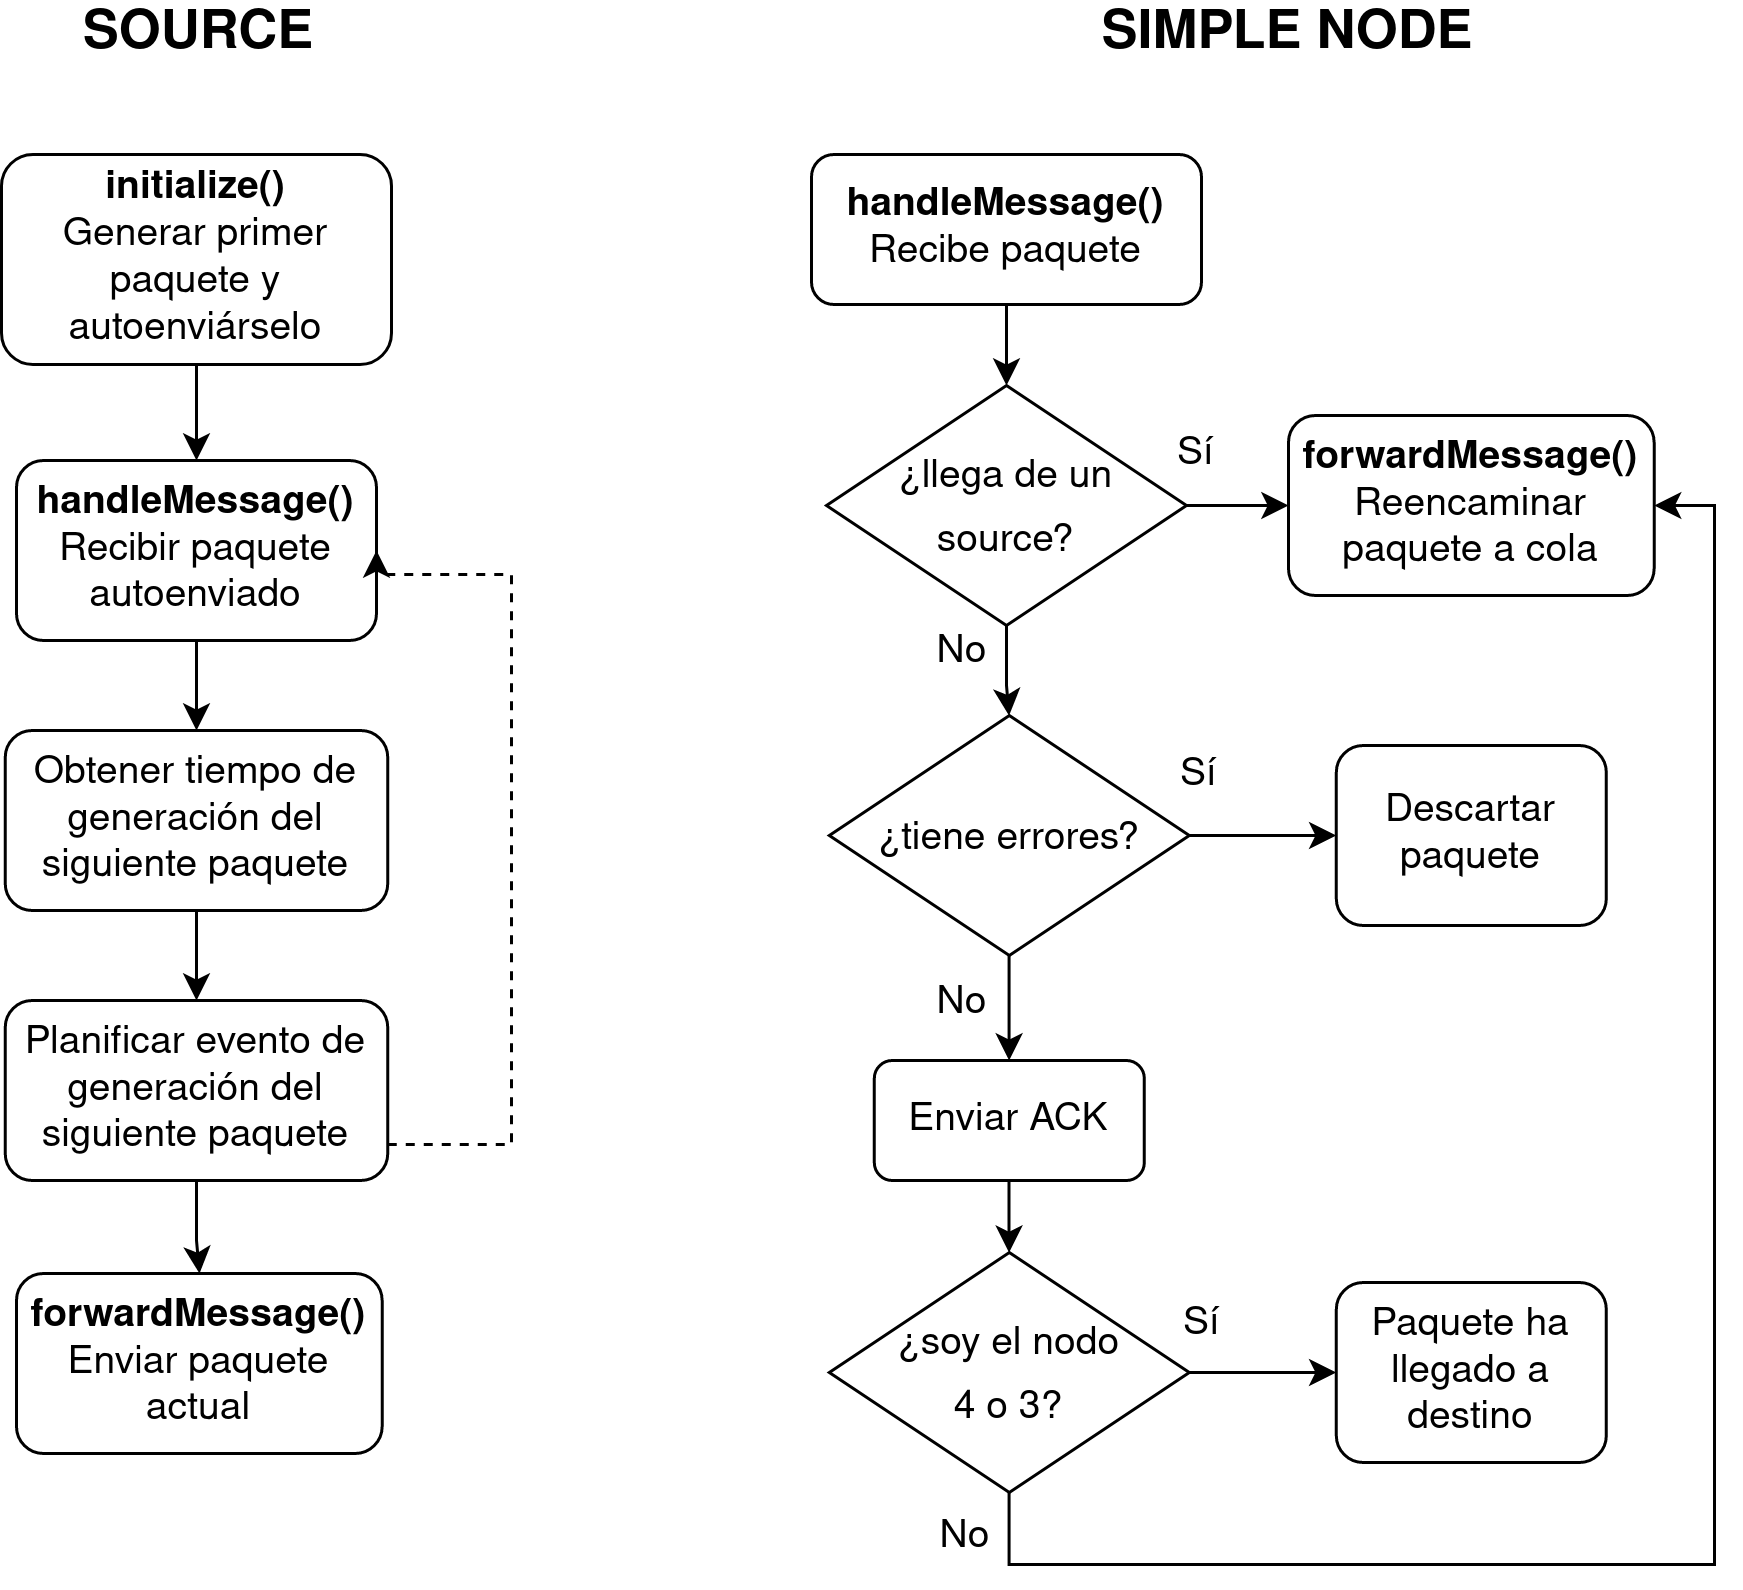

The diagram above was exported from draw.io. Its source (the exported page's mxGraphModel, read from the mxfile embedded in the PNG):
<mxGraphModel dx="2031" dy="1107" grid="1" gridSize="10" guides="1" tooltips="1" connect="1" arrows="1" fold="1" page="1" pageScale="1" pageWidth="1169" pageHeight="827" math="0" shadow="0">
  <root>
    <mxCell id="WIyWlLk6GJQsqaUBKTNV-0" />
    <mxCell id="WIyWlLk6GJQsqaUBKTNV-1" parent="WIyWlLk6GJQsqaUBKTNV-0" />
    <mxCell id="A-fv4xOy0BpW-C-wNNGw-5" value="" style="edgeStyle=orthogonalEdgeStyle;rounded=0;orthogonalLoop=1;jettySize=auto;html=1;fontSize=13;" edge="1" parent="WIyWlLk6GJQsqaUBKTNV-1" source="WIyWlLk6GJQsqaUBKTNV-3" target="A-fv4xOy0BpW-C-wNNGw-2">
      <mxGeometry relative="1" as="geometry" />
    </mxCell>
    <mxCell id="WIyWlLk6GJQsqaUBKTNV-3" value="&lt;div style=&quot;font-size: 13px;&quot;&gt;&lt;b style=&quot;font-size: 13px;&quot;&gt;handleMessage()&lt;/b&gt;&lt;br style=&quot;font-size: 13px;&quot;&gt;&lt;/div&gt;&lt;div style=&quot;font-size: 13px;&quot;&gt;Recibir paquete autoenviado&lt;/div&gt;" style="rounded=1;whiteSpace=wrap;html=1;fontSize=13;glass=0;strokeWidth=1;shadow=0;" parent="WIyWlLk6GJQsqaUBKTNV-1" vertex="1">
      <mxGeometry x="21" y="168" width="120" height="60" as="geometry" />
    </mxCell>
    <mxCell id="A-fv4xOy0BpW-C-wNNGw-1" value="" style="edgeStyle=orthogonalEdgeStyle;rounded=0;orthogonalLoop=1;jettySize=auto;html=1;fontSize=13;" edge="1" parent="WIyWlLk6GJQsqaUBKTNV-1" source="A-fv4xOy0BpW-C-wNNGw-0" target="WIyWlLk6GJQsqaUBKTNV-3">
      <mxGeometry relative="1" as="geometry" />
    </mxCell>
    <mxCell id="A-fv4xOy0BpW-C-wNNGw-0" value="&lt;div style=&quot;font-size: 13px&quot;&gt;&lt;b style=&quot;font-size: 13px&quot;&gt;initialize()&lt;/b&gt;&lt;/div&gt;&lt;div style=&quot;font-size: 13px&quot;&gt;Generar primer paquete y autoenviárselo&lt;/div&gt;" style="rounded=1;whiteSpace=wrap;html=1;fontSize=13;glass=0;strokeWidth=1;shadow=0;" vertex="1" parent="WIyWlLk6GJQsqaUBKTNV-1">
      <mxGeometry x="16" y="66" width="130" height="70" as="geometry" />
    </mxCell>
    <mxCell id="A-fv4xOy0BpW-C-wNNGw-6" value="" style="edgeStyle=orthogonalEdgeStyle;rounded=0;orthogonalLoop=1;jettySize=auto;html=1;fontSize=13;" edge="1" parent="WIyWlLk6GJQsqaUBKTNV-1" source="A-fv4xOy0BpW-C-wNNGw-2" target="A-fv4xOy0BpW-C-wNNGw-3">
      <mxGeometry relative="1" as="geometry" />
    </mxCell>
    <mxCell id="A-fv4xOy0BpW-C-wNNGw-2" value="Obtener tiempo de generación del siguiente paquete" style="rounded=1;whiteSpace=wrap;html=1;fontSize=13;glass=0;strokeWidth=1;shadow=0;" vertex="1" parent="WIyWlLk6GJQsqaUBKTNV-1">
      <mxGeometry x="17.25" y="258" width="127.5" height="60" as="geometry" />
    </mxCell>
    <mxCell id="A-fv4xOy0BpW-C-wNNGw-7" value="" style="edgeStyle=orthogonalEdgeStyle;rounded=0;orthogonalLoop=1;jettySize=auto;html=1;fontSize=13;" edge="1" parent="WIyWlLk6GJQsqaUBKTNV-1" source="A-fv4xOy0BpW-C-wNNGw-3" target="A-fv4xOy0BpW-C-wNNGw-4">
      <mxGeometry relative="1" as="geometry" />
    </mxCell>
    <mxCell id="A-fv4xOy0BpW-C-wNNGw-8" style="edgeStyle=orthogonalEdgeStyle;rounded=0;orthogonalLoop=1;jettySize=auto;html=1;entryX=1;entryY=0.5;entryDx=0;entryDy=0;fontSize=13;dashed=1;" edge="1" parent="WIyWlLk6GJQsqaUBKTNV-1" source="A-fv4xOy0BpW-C-wNNGw-3" target="WIyWlLk6GJQsqaUBKTNV-3">
      <mxGeometry relative="1" as="geometry">
        <Array as="points">
          <mxPoint x="186" y="396" />
          <mxPoint x="186" y="206" />
        </Array>
      </mxGeometry>
    </mxCell>
    <mxCell id="A-fv4xOy0BpW-C-wNNGw-3" value="Planificar evento de generación del siguiente paquete" style="rounded=1;whiteSpace=wrap;html=1;fontSize=13;glass=0;strokeWidth=1;shadow=0;" vertex="1" parent="WIyWlLk6GJQsqaUBKTNV-1">
      <mxGeometry x="17.25" y="348" width="127.5" height="60" as="geometry" />
    </mxCell>
    <mxCell id="A-fv4xOy0BpW-C-wNNGw-4" value="&lt;div style=&quot;font-size: 13px;&quot;&gt;&lt;b style=&quot;font-size: 13px;&quot;&gt;forwardMessage()&lt;/b&gt;&lt;br style=&quot;font-size: 13px;&quot;&gt;&lt;/div&gt;&lt;div style=&quot;font-size: 13px;&quot;&gt;Enviar paquete&lt;/div&gt;&lt;div style=&quot;font-size: 13px;&quot;&gt;actual&lt;/div&gt;" style="rounded=1;whiteSpace=wrap;html=1;fontSize=13;glass=0;strokeWidth=1;shadow=0;" vertex="1" parent="WIyWlLk6GJQsqaUBKTNV-1">
      <mxGeometry x="21" y="439" width="121.88" height="60" as="geometry" />
    </mxCell>
    <mxCell id="A-fv4xOy0BpW-C-wNNGw-9" value="SOURCE" style="text;html=1;strokeColor=none;fillColor=none;align=center;verticalAlign=middle;whiteSpace=wrap;rounded=0;fontSize=18;fontStyle=1" vertex="1" parent="WIyWlLk6GJQsqaUBKTNV-1">
      <mxGeometry x="41.94" y="16" width="80" height="20" as="geometry" />
    </mxCell>
    <mxCell id="A-fv4xOy0BpW-C-wNNGw-22" value="" style="edgeStyle=orthogonalEdgeStyle;rounded=0;orthogonalLoop=1;jettySize=auto;html=1;fontSize=18;" edge="1" parent="WIyWlLk6GJQsqaUBKTNV-1" source="A-fv4xOy0BpW-C-wNNGw-13" target="A-fv4xOy0BpW-C-wNNGw-21">
      <mxGeometry relative="1" as="geometry" />
    </mxCell>
    <mxCell id="A-fv4xOy0BpW-C-wNNGw-13" value="&lt;div style=&quot;font-size: 13px&quot;&gt;&lt;b style=&quot;font-size: 13px&quot;&gt;handleMessage()&lt;/b&gt;&lt;/div&gt;&lt;div style=&quot;font-size: 13px&quot;&gt;Recibe paquete&lt;br&gt;&lt;/div&gt;" style="rounded=1;whiteSpace=wrap;html=1;fontSize=13;glass=0;strokeWidth=1;shadow=0;" vertex="1" parent="WIyWlLk6GJQsqaUBKTNV-1">
      <mxGeometry x="286" y="66" width="130" height="50" as="geometry" />
    </mxCell>
    <mxCell id="A-fv4xOy0BpW-C-wNNGw-20" value="SIMPLE NODE" style="text;html=1;strokeColor=none;fillColor=none;align=center;verticalAlign=middle;whiteSpace=wrap;rounded=0;fontSize=18;fontStyle=1" vertex="1" parent="WIyWlLk6GJQsqaUBKTNV-1">
      <mxGeometry x="373" y="16" width="144.06" height="20" as="geometry" />
    </mxCell>
    <mxCell id="A-fv4xOy0BpW-C-wNNGw-24" value="Sí" style="edgeStyle=orthogonalEdgeStyle;rounded=0;orthogonalLoop=1;jettySize=auto;html=1;fontSize=13;" edge="1" parent="WIyWlLk6GJQsqaUBKTNV-1" source="A-fv4xOy0BpW-C-wNNGw-21" target="A-fv4xOy0BpW-C-wNNGw-23">
      <mxGeometry x="-0.8462" y="17" relative="1" as="geometry">
        <mxPoint as="offset" />
      </mxGeometry>
    </mxCell>
    <mxCell id="A-fv4xOy0BpW-C-wNNGw-27" value="No" style="edgeStyle=orthogonalEdgeStyle;rounded=0;orthogonalLoop=1;jettySize=auto;html=1;fontSize=13;" edge="1" parent="WIyWlLk6GJQsqaUBKTNV-1" source="A-fv4xOy0BpW-C-wNNGw-21" target="A-fv4xOy0BpW-C-wNNGw-26">
      <mxGeometry x="-0.4081" y="-15" relative="1" as="geometry">
        <mxPoint as="offset" />
      </mxGeometry>
    </mxCell>
    <mxCell id="A-fv4xOy0BpW-C-wNNGw-21" value="&lt;font style=&quot;font-size: 13px&quot;&gt;¿llega de un source?&lt;/font&gt;" style="rhombus;whiteSpace=wrap;html=1;fontSize=18;" vertex="1" parent="WIyWlLk6GJQsqaUBKTNV-1">
      <mxGeometry x="291" y="143" width="120" height="80" as="geometry" />
    </mxCell>
    <mxCell id="A-fv4xOy0BpW-C-wNNGw-23" value="&lt;div style=&quot;font-size: 13px&quot;&gt;&lt;b style=&quot;font-size: 13px&quot;&gt;forwardMessage()&lt;/b&gt;&lt;br style=&quot;font-size: 13px&quot;&gt;&lt;/div&gt;&lt;div style=&quot;font-size: 13px&quot;&gt;Reencaminar paquete a cola&lt;br&gt;&lt;/div&gt;" style="rounded=1;whiteSpace=wrap;html=1;fontSize=13;glass=0;strokeWidth=1;shadow=0;" vertex="1" parent="WIyWlLk6GJQsqaUBKTNV-1">
      <mxGeometry x="445" y="153" width="121.88" height="60" as="geometry" />
    </mxCell>
    <mxCell id="A-fv4xOy0BpW-C-wNNGw-29" value="Sí" style="edgeStyle=orthogonalEdgeStyle;rounded=0;orthogonalLoop=1;jettySize=auto;html=1;fontSize=13;" edge="1" parent="WIyWlLk6GJQsqaUBKTNV-1" source="A-fv4xOy0BpW-C-wNNGw-26" target="A-fv4xOy0BpW-C-wNNGw-28">
      <mxGeometry x="-0.8985" y="20" relative="1" as="geometry">
        <mxPoint as="offset" />
      </mxGeometry>
    </mxCell>
    <mxCell id="A-fv4xOy0BpW-C-wNNGw-35" value="No" style="edgeStyle=orthogonalEdgeStyle;rounded=0;orthogonalLoop=1;jettySize=auto;html=1;fontSize=13;" edge="1" parent="WIyWlLk6GJQsqaUBKTNV-1" source="A-fv4xOy0BpW-C-wNNGw-26" target="A-fv4xOy0BpW-C-wNNGw-30">
      <mxGeometry x="0.113" y="-16" relative="1" as="geometry">
        <mxPoint as="offset" />
      </mxGeometry>
    </mxCell>
    <mxCell id="A-fv4xOy0BpW-C-wNNGw-26" value="&lt;font style=&quot;font-size: 13px&quot;&gt;¿tiene errores?&lt;/font&gt;" style="rhombus;whiteSpace=wrap;html=1;fontSize=18;" vertex="1" parent="WIyWlLk6GJQsqaUBKTNV-1">
      <mxGeometry x="291.94" y="253" width="120" height="80" as="geometry" />
    </mxCell>
    <mxCell id="A-fv4xOy0BpW-C-wNNGw-28" value="&lt;div style=&quot;font-size: 13px&quot;&gt;Descartar paquete&lt;br&gt;&lt;/div&gt;" style="rounded=1;whiteSpace=wrap;html=1;fontSize=13;glass=0;strokeWidth=1;shadow=0;" vertex="1" parent="WIyWlLk6GJQsqaUBKTNV-1">
      <mxGeometry x="460.94" y="263" width="90" height="60" as="geometry" />
    </mxCell>
    <mxCell id="A-fv4xOy0BpW-C-wNNGw-36" value="" style="edgeStyle=orthogonalEdgeStyle;rounded=0;orthogonalLoop=1;jettySize=auto;html=1;fontSize=13;" edge="1" parent="WIyWlLk6GJQsqaUBKTNV-1" source="A-fv4xOy0BpW-C-wNNGw-30" target="A-fv4xOy0BpW-C-wNNGw-32">
      <mxGeometry relative="1" as="geometry" />
    </mxCell>
    <mxCell id="A-fv4xOy0BpW-C-wNNGw-30" value="&lt;div style=&quot;font-size: 13px&quot;&gt;Enviar ACK&lt;br&gt;&lt;/div&gt;" style="rounded=1;whiteSpace=wrap;html=1;fontSize=13;glass=0;strokeWidth=1;shadow=0;" vertex="1" parent="WIyWlLk6GJQsqaUBKTNV-1">
      <mxGeometry x="306.94" y="368" width="90" height="40" as="geometry" />
    </mxCell>
    <mxCell id="A-fv4xOy0BpW-C-wNNGw-39" value="Sí" style="edgeStyle=orthogonalEdgeStyle;rounded=0;orthogonalLoop=1;jettySize=auto;html=1;fontSize=13;" edge="1" parent="WIyWlLk6GJQsqaUBKTNV-1" source="A-fv4xOy0BpW-C-wNNGw-32" target="A-fv4xOy0BpW-C-wNNGw-38">
      <mxGeometry x="-0.8343" y="16" relative="1" as="geometry">
        <mxPoint as="offset" />
      </mxGeometry>
    </mxCell>
    <mxCell id="A-fv4xOy0BpW-C-wNNGw-40" style="edgeStyle=orthogonalEdgeStyle;rounded=0;orthogonalLoop=1;jettySize=auto;html=1;entryX=1;entryY=0.5;entryDx=0;entryDy=0;fontSize=13;" edge="1" parent="WIyWlLk6GJQsqaUBKTNV-1" source="A-fv4xOy0BpW-C-wNNGw-32" target="A-fv4xOy0BpW-C-wNNGw-23">
      <mxGeometry relative="1" as="geometry">
        <Array as="points">
          <mxPoint x="352" y="536" />
          <mxPoint x="587" y="536" />
          <mxPoint x="587" y="183" />
        </Array>
      </mxGeometry>
    </mxCell>
    <mxCell id="A-fv4xOy0BpW-C-wNNGw-41" value="No" style="edgeLabel;html=1;align=center;verticalAlign=middle;resizable=0;points=[];fontSize=13;" vertex="1" connectable="0" parent="A-fv4xOy0BpW-C-wNNGw-40">
      <mxGeometry x="-0.8771" y="-3" relative="1" as="geometry">
        <mxPoint x="-30.49" y="-13" as="offset" />
      </mxGeometry>
    </mxCell>
    <mxCell id="A-fv4xOy0BpW-C-wNNGw-32" value="&lt;div&gt;&lt;font style=&quot;font-size: 13px&quot;&gt;¿soy el nodo&lt;/font&gt;&lt;/div&gt;&lt;div&gt;&lt;font style=&quot;font-size: 13px&quot;&gt;4 o 3?&lt;/font&gt;&lt;/div&gt;" style="rhombus;whiteSpace=wrap;html=1;fontSize=18;" vertex="1" parent="WIyWlLk6GJQsqaUBKTNV-1">
      <mxGeometry x="291.94000000000005" y="432" width="120" height="80" as="geometry" />
    </mxCell>
    <mxCell id="A-fv4xOy0BpW-C-wNNGw-38" value="&lt;div style=&quot;font-size: 13px&quot;&gt;Paquete ha llegado a destino&lt;br&gt;&lt;/div&gt;" style="rounded=1;whiteSpace=wrap;html=1;fontSize=13;glass=0;strokeWidth=1;shadow=0;" vertex="1" parent="WIyWlLk6GJQsqaUBKTNV-1">
      <mxGeometry x="460.94" y="442" width="90" height="60" as="geometry" />
    </mxCell>
  </root>
</mxGraphModel>